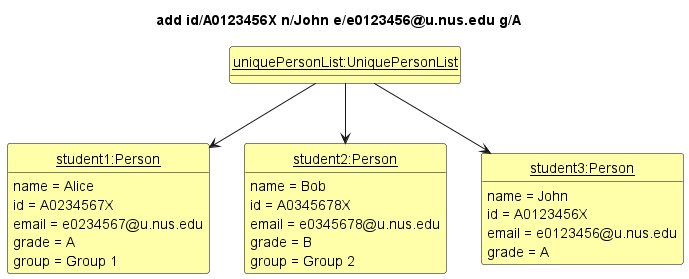

The diagram above was rendered by PlantUML. Its source (embedded in the PNG):
@startuml
'https://plantuml.com/class-diagram

hide circle
hide methods
skinparam ClassFontColor #000000
skinparam ClassBorderColor #000000
skinparam ClassBackgroundColor #FFFFAA

title add id/A0123456X n/John e/e0123456@u.nus.edu g/A

class uniquePersonList as "<u>uniquePersonList:UniquePersonList</u>"
class student1 as "<u>student1:Person</u>" {
    name = Alice
    id = A0234567X
    email = e0234567@u.nus.edu
    grade = A
    group = Group 1
}
class student2 as "<u>student2:Person</u>" {
    name = Bob
    id = A0345678X
    email = e0345678@u.nus.edu
    grade = B
    group = Group 2
}
class student3 as "<u>student3:Person</u>" {
    name = John
    id = A0123456X
    email = e0123456@u.nus.edu
    grade = A
}

uniquePersonList -down-> student1
uniquePersonList -down-> student2
uniquePersonList -down-> student3

@enduml